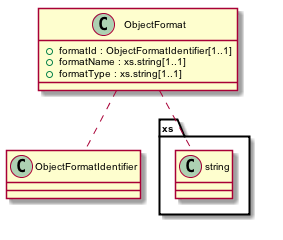

The diagram above was rendered by PlantUML. Its source (embedded in the PNG):
@startuml images/class_ObjectFormat.png
skinparam activityFontColor black
skinparam activityFontSize 10
skinparam activityFontName arial
skinparam activityArrowFontColor black
skinparam activityArrowFontSize 10
skinparam activityArrowFontName arial
skinparam classArrowFontColor black
skinparam classArrowFontSize 10
skinparam classArrowFontName arial
skinparam classAttributeFontColor black
skinparam classAttributeFontSize 10
skinparam classAttributeFontName arial
skinparam classFontColor black
skinparam classFontSize 10
skinparam classFontName arial
skinparam componentFontColor black
skinparam componentFontSize 10
skinparam componentFontName arial
skinparam componentArrowFontColor black
skinparam componentArrowFontSize 10
skinparam componentArrowFontName arial
skinparam noteFontColor black
skinparam noteFontSize 10
skinparam noteFontName arial
skinparam packageFontColor black
skinparam packageFontSize 10
skinparam packageFontName arial
skinparam sequenceActorFontColor black
skinparam sequenceActorFontSize 10
skinparam sequenceActorFontName arial
skinparam sequenceArrowFontColor black
skinparam sequenceArrowFontSize 10
skinparam sequenceArrowFontName arial
skinparam sequenceGroupingFontColor black
skinparam sequenceGroupingFontSize 10
skinparam sequenceGroupingFontName arial
skinparam sequenceGroupingHeaderFontColor black
skinparam sequenceGroupingHeaderFontSize 10
skinparam sequenceGroupingHeaderFontName arial
skinparam sequenceParticipantFontColor black
skinparam sequenceParticipantFontSize 10
skinparam sequenceParticipantFontName arial
skinparam sequenceTitleFontColor black
skinparam sequenceTitleFontSize 10
skinparam sequenceTitleFontName arial
skinparam titleFontColor black
skinparam titleFontSize 10
skinparam titleFontName arial
skinparam usecaseFontColor black
skinparam usecaseFontSize 7
skinparam usecaseFontName arial
skinparam usecaseActorFontColor black
skinparam usecaseActorFontSize 7
skinparam usecaseActorFontName arial
skinparam usecaseArrowFontColor black
skinparam usecaseArrowFontSize 7
skinparam usecaseArrowFontName arial

class ObjectFormat {
  + formatId : ObjectFormatIdentifier[1..1]
  + formatName : xs.string[1..1]
  + formatType : xs.string[1..1]
}
ObjectFormat .. ObjectFormatIdentifier
ObjectFormat .. xs.string

@enduml